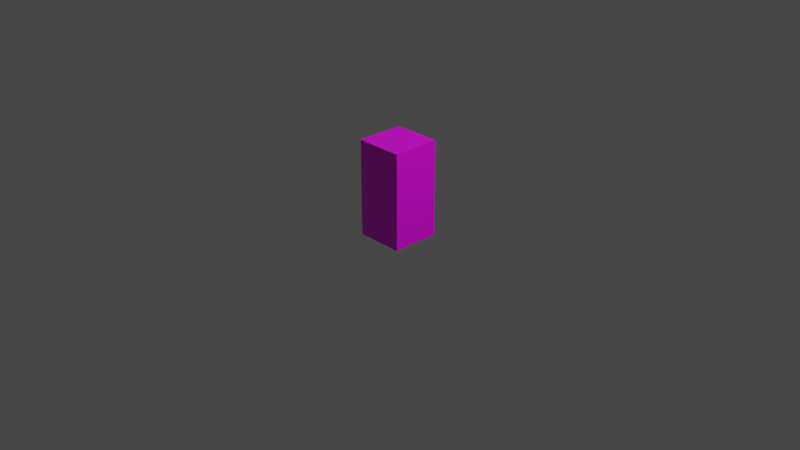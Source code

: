 # Source: player.blend  (saved by Blender 3.2.14; exported with 4.5.12 LTS)
import bpy
from mathutils import Matrix  # noqa: F401  (used for matrix-valued properties, if any)

bpy.ops.wm.read_factory_settings(use_empty=True)
scene = bpy.context.scene
scene.name = 'Scene'

# ---- collections
col_collection = bpy.data.collections.new('Collection'); scene.collection.children.link(col_collection)

# ---- images (referenced by path relative to the original .blend; pixels are not part of the script)
import os
ASSET_DIR = os.environ.get("B2B_ASSET_DIR", "")  # directory of the original .blend (textures are referenced by path, not embedded)
HERE = os.path.dirname(os.path.abspath(__file__))  # packed textures are extracted next to this script under _unpacked/

def load_image(name, relpath, width, height, colorspace="sRGB"):
    """Load a texture the original file referenced (path relative to the .blend, or extracted next to this script)."""
    p = next((c for c in (os.path.join(HERE, relpath), os.path.join(ASSET_DIR, relpath)) if relpath and os.path.exists(c)), "")
    if p:
        img = bpy.data.images.load(p, check_existing=True)
        img.name = name
    else:  # same state as the original file: an image datablock whose file is absent (Cycles renders it pink)
        img = bpy.data.images.new(name, width, height)
        img.source = "FILE"
        img.filepath = "//" + (relpath or name)
    img.colorspace_settings.name = colorspace
    return img
img_colors_png = load_image('colors.png', 'colors.png', 1024, 1024, 'sRGB')

# ---- materials (node trees are filled in below, after node groups)
mat_material = bpy.data.materials.new('Material')
mat_material.alpha_threshold = 0.0
mat_material.use_transparent_shadow = False
mat_material.line_color = (0.0, 0.0, 0.0, 1.0)

# ---- material node trees
mat_material.use_nodes = True; mat_material.node_tree.nodes.clear()
_N = mat_material.node_tree.nodes; _L = mat_material.node_tree.links
n0 = _N.new('ShaderNodeOutputMaterial'); n0.name = 'Material Output'; n0.location = (300, 300)
n1 = _N.new('ShaderNodeBsdfPrincipled'); n1.name = 'Principled BSDF'; n1.location = (10, 300)
n1.distribution = 'GGX'
n1.subsurface_method = 'RANDOM_WALK_SKIN'
n1.inputs[2].default_value = 0.4
n1.inputs[3].default_value = 1.45
n1.inputs[27].default_value = (0.0, 0.0, 0.0, 1.0)
n1.inputs[28].default_value = 1.0
n2 = _N.new('ShaderNodeTexImage'); n2.name = 'Image Texture'; n2.location = (-337, 201)
n2.image = img_colors_png
_L.new(n1.outputs[0], n0.inputs[0])
_L.new(n2.outputs[0], n1.inputs[0])
n0.is_active_output = True

# ---- world
world_world = bpy.data.worlds.new('World'); scene.world = world_world
world_world.use_nodes = True; world_world.node_tree.nodes.clear()
_N = world_world.node_tree.nodes; _L = world_world.node_tree.links
n0 = _N.new('ShaderNodeOutputWorld'); n0.name = 'World Output'; n0.location = (300, 300)
n1 = _N.new('ShaderNodeBackground'); n1.name = 'Background'; n1.location = (10, 300)
n1.inputs[0].default_value = (0.05088, 0.05088, 0.05088, 1.0)
_L.new(n1.outputs[0], n0.inputs[0])
n0.is_active_output = True
world_world.color = (0.05088, 0.05088, 0.05088)
world_world.use_sun_shadow = False
world_world.sun_shadow_jitter_overblur = 0.0

# ---- cameras
cam_camera = bpy.data.cameras.new('Camera')
cam_camera.clip_end = 100.0
cam_camera.ortho_scale = 7.314

# ---- lights
light_light = bpy.data.lights.new('Light', 'POINT')
light_light.transmission_factor = 0.0
light_light.energy = 1000.0
light_light.shadow_soft_size = 0.1
light_light.shadow_maximum_resolution = 0.006
light_light.use_absolute_resolution = True

# ---- meshes
me_cube = bpy.data.meshes.new('Cube')
me_cube.from_pydata([(0.5, 0.5, 1.0), (0.5, 0.5, 0.0), (0.5, 0.0, 1.0), (0.5, 0.0, 0.0), (0.0, 0.5, 1.0), (0.0, 0.5, 0.0), (0.0, 0.0, 1.0), (0.0, 0.0, 0.0)], [], [(0, 4, 6, 2), (3, 2, 6, 7), (7, 6, 4, 5), (5, 1, 3, 7), (1, 0, 2, 3), (5, 4, 0, 1)])
_uv = me_cube.uv_layers.new(name='UVMap')
_uv.uv.foreach_set('vector', [0.6992, 0.06641, 0.6992, 0.06641, 0.6992, 0.06641, 0.6992, 0.06641, 0.6992, 0.06641, 0.6992, 0.06641, 0.6992, 0.06641, 0.6992, 0.06641, 0.6992, 0.06641, 0.6992, 0.06641, 0.6992, 0.06641, 0.6992, 0.06641, 0.6992, 0.06641, 0.6992, 0.06641, 0.6992, 0.06641, 0.6992, 0.06641, 0.6992, 0.06641, 0.6992, 0.06641, 0.6992, 0.06641, 0.6992, 0.06641, 0.6992, 0.06641, 0.6992, 0.06641, 0.6992, 0.06641, 0.6992, 0.06641])
me_cube.materials.append(mat_material)
me_cube.use_mirror_vertex_groups = False
me_cube.update()

# ---- objects
ob_cube = bpy.data.objects.new('Cube', me_cube)
ob_light = bpy.data.objects.new('Light', light_light)
ob_camera = bpy.data.objects.new('Camera', cam_camera)

# ---- transforms, parenting, visibility, modifiers, constraints
ob_cube.location = (0.0, -0.5, 0.0)
ob_cube.lock_rotations_4d = False
ob_cube.empty_display_type = 'ARROWS'
ob_cube.lineart.crease_threshold = 0.0
ob_light.location = (4.076, 1.005, 5.904)
ob_light.rotation_euler = (0.6503, 0.05522, 1.866)
ob_light.lock_rotations_4d = False
ob_light.empty_display_type = 'ARROWS'
ob_light.color = (0.0, 0.0, 0.0, 0.0)
ob_light.lineart.crease_threshold = 0.0
ob_camera.location = (7.359, -6.926, 4.958)
ob_camera.rotation_euler = (1.109, 0.0, 0.8149)
ob_camera.lock_rotations_4d = False
ob_camera.empty_display_type = 'ARROWS'
ob_camera.color = (0.0, 0.0, 0.0, 0.0)
ob_camera.display_type = 'WIRE'
ob_camera.lineart.crease_threshold = 0.0

# ---- collection membership
col_collection.objects.link(ob_cube)
col_collection.objects.link(ob_light)
col_collection.objects.link(ob_camera)

# ---- scene / render settings (as saved in the file)
scene.camera = ob_camera
scene.frame_start = 1; scene.frame_end = 250; scene.frame_set(1)
scene.render.engine = 'BLENDER_EEVEE_NEXT'
scene.cycles.sampling_pattern = 'TABULATED_SOBOL'
scene.cycles.use_light_tree = False
scene.view_settings.view_transform = 'Filmic'
bpy.context.view_layer.update()
